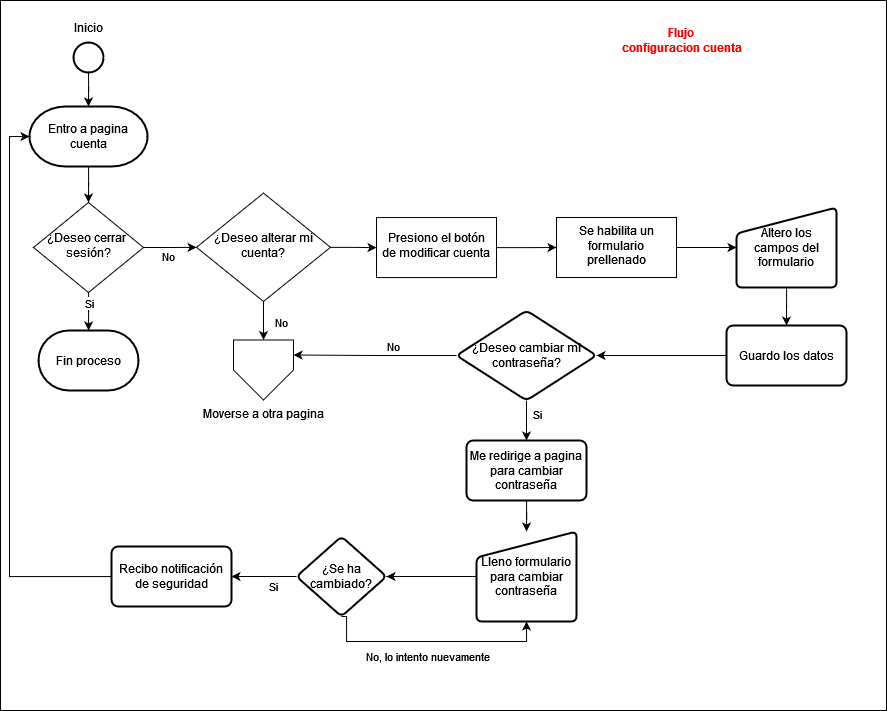

The diagram above was exported from draw.io. Its source (the exported page's mxGraphModel, read from the mxfile embedded in the PNG):
<mxGraphModel dx="1699" dy="927" grid="1" gridSize="10" guides="1" tooltips="1" connect="1" arrows="1" fold="1" page="1" pageScale="1" pageWidth="827" pageHeight="1169" math="0" shadow="0">
  <root>
    <mxCell id="0" />
    <mxCell id="1" parent="0" />
    <mxCell id="2" value="" style="group" vertex="1" connectable="0" parent="1">
      <mxGeometry x="1654" width="886" height="710" as="geometry" />
    </mxCell>
    <mxCell id="3" value="" style="rounded=0;whiteSpace=wrap;html=1;" vertex="1" parent="2">
      <mxGeometry width="886" height="710" as="geometry" />
    </mxCell>
    <mxCell id="4" style="edgeStyle=orthogonalEdgeStyle;rounded=0;orthogonalLoop=1;jettySize=auto;html=1;" edge="1" parent="2" source="8" target="16">
      <mxGeometry relative="1" as="geometry" />
    </mxCell>
    <mxCell id="5" value="Si" style="edgeLabel;html=1;align=center;verticalAlign=middle;resizable=0;points=[];" vertex="1" connectable="0" parent="4">
      <mxGeometry x="0.2979" relative="1" as="geometry">
        <mxPoint y="-12" as="offset" />
      </mxGeometry>
    </mxCell>
    <mxCell id="6" value="" style="edgeStyle=orthogonalEdgeStyle;rounded=0;orthogonalLoop=1;jettySize=auto;html=1;" edge="1" parent="2" source="8" target="20">
      <mxGeometry relative="1" as="geometry" />
    </mxCell>
    <mxCell id="7" value="No" style="edgeLabel;html=1;align=center;verticalAlign=middle;resizable=0;points=[];" vertex="1" connectable="0" parent="6">
      <mxGeometry x="-0.0969" y="-2" relative="1" as="geometry">
        <mxPoint y="6" as="offset" />
      </mxGeometry>
    </mxCell>
    <mxCell id="8" value="&lt;div&gt;¿Deseo cerrar&amp;nbsp;&lt;/div&gt;&lt;div&gt;sesión?&lt;/div&gt;" style="rhombus;whiteSpace=wrap;html=1;shadow=0;fontFamily=Helvetica;fontSize=12;align=center;strokeWidth=1;spacing=6;spacingTop=-4;" vertex="1" parent="2">
      <mxGeometry x="33" y="202" width="110" height="90" as="geometry" />
    </mxCell>
    <mxCell id="9" value="" style="group" connectable="0" vertex="1" parent="2">
      <mxGeometry x="63" y="12" width="50" height="60" as="geometry" />
    </mxCell>
    <mxCell id="10" value="" style="strokeWidth=2;html=1;shape=mxgraph.flowchart.start_2;whiteSpace=wrap;" vertex="1" parent="9">
      <mxGeometry x="10" y="30" width="30" height="30" as="geometry" />
    </mxCell>
    <mxCell id="11" value="Inicio" style="text;html=1;align=center;verticalAlign=middle;resizable=0;points=[];autosize=1;strokeColor=none;fillColor=none;" vertex="1" parent="9">
      <mxGeometry width="50" height="30" as="geometry" />
    </mxCell>
    <mxCell id="12" style="edgeStyle=orthogonalEdgeStyle;rounded=0;orthogonalLoop=1;jettySize=auto;html=1;entryX=0.5;entryY=0;entryDx=0;entryDy=0;entryPerimeter=0;" edge="1" parent="2" source="10" target="14">
      <mxGeometry relative="1" as="geometry">
        <mxPoint x="30" y="85" as="targetPoint" />
      </mxGeometry>
    </mxCell>
    <mxCell id="13" style="edgeStyle=orthogonalEdgeStyle;rounded=0;orthogonalLoop=1;jettySize=auto;html=1;entryX=0.5;entryY=0;entryDx=0;entryDy=0;" edge="1" parent="2" source="14" target="8">
      <mxGeometry relative="1" as="geometry" />
    </mxCell>
    <mxCell id="14" value="Entro a pagina cuenta" style="strokeWidth=2;html=1;shape=mxgraph.flowchart.terminator;whiteSpace=wrap;" vertex="1" parent="2">
      <mxGeometry x="29" y="106" width="118" height="60" as="geometry" />
    </mxCell>
    <mxCell id="15" value="&lt;font color=&quot;#ff0000&quot;&gt;&lt;b&gt;Flujo &lt;br&gt;configuracion cuenta&lt;/b&gt;&lt;/font&gt;" style="text;html=1;align=center;verticalAlign=middle;resizable=0;points=[];autosize=1;strokeColor=none;fillColor=none;" vertex="1" parent="2">
      <mxGeometry x="606" y="20" width="150" height="40" as="geometry" />
    </mxCell>
    <mxCell id="16" value="Fin proceso" style="strokeWidth=2;html=1;shape=mxgraph.flowchart.terminator;whiteSpace=wrap;" vertex="1" parent="2">
      <mxGeometry x="38" y="330" width="100" height="60" as="geometry" />
    </mxCell>
    <mxCell id="17" style="edgeStyle=orthogonalEdgeStyle;rounded=0;orthogonalLoop=1;jettySize=auto;html=1;entryX=0.5;entryY=0;entryDx=0;entryDy=0;" edge="1" parent="2" source="20" target="21">
      <mxGeometry relative="1" as="geometry" />
    </mxCell>
    <mxCell id="18" value="No" style="edgeLabel;html=1;align=center;verticalAlign=middle;resizable=0;points=[];" vertex="1" connectable="0" parent="17">
      <mxGeometry x="0.093" y="-1" relative="1" as="geometry">
        <mxPoint x="18" y="1" as="offset" />
      </mxGeometry>
    </mxCell>
    <mxCell id="19" value="" style="edgeStyle=orthogonalEdgeStyle;rounded=0;orthogonalLoop=1;jettySize=auto;html=1;" edge="1" parent="2" source="20" target="23">
      <mxGeometry relative="1" as="geometry" />
    </mxCell>
    <mxCell id="20" value="&lt;div&gt;¿Deseo alterar mi cuenta?&lt;/div&gt;" style="rhombus;whiteSpace=wrap;html=1;shadow=0;fontFamily=Helvetica;fontSize=12;align=center;strokeWidth=1;spacing=6;spacingTop=-4;" vertex="1" parent="2">
      <mxGeometry x="196" y="192.62" width="134" height="108.38" as="geometry" />
    </mxCell>
    <mxCell id="21" value="Moverse a otra pagina" style="verticalLabelPosition=bottom;verticalAlign=top;html=1;shape=offPageConnector;rounded=0;size=0.5;rotation=0;" vertex="1" parent="2">
      <mxGeometry x="233" y="339.5" width="60" height="60" as="geometry" />
    </mxCell>
    <mxCell id="22" value="" style="edgeStyle=orthogonalEdgeStyle;rounded=0;orthogonalLoop=1;jettySize=auto;html=1;" edge="1" parent="2" source="23" target="25">
      <mxGeometry relative="1" as="geometry" />
    </mxCell>
    <mxCell id="23" value="Presiono el botón de modificar cuenta" style="whiteSpace=wrap;html=1;shadow=0;strokeWidth=1;spacing=6;spacingTop=-4;" vertex="1" parent="2">
      <mxGeometry x="376" y="217.06" width="120" height="60" as="geometry" />
    </mxCell>
    <mxCell id="24" style="edgeStyle=orthogonalEdgeStyle;rounded=0;orthogonalLoop=1;jettySize=auto;html=1;" edge="1" parent="2" source="25" target="27">
      <mxGeometry relative="1" as="geometry" />
    </mxCell>
    <mxCell id="25" value="Se habilita un formulario prellenado" style="whiteSpace=wrap;html=1;shadow=0;strokeWidth=1;spacing=6;spacingTop=-4;" vertex="1" parent="2">
      <mxGeometry x="556" y="217" width="120" height="60" as="geometry" />
    </mxCell>
    <mxCell id="26" style="edgeStyle=orthogonalEdgeStyle;rounded=0;orthogonalLoop=1;jettySize=auto;html=1;entryX=0.5;entryY=0;entryDx=0;entryDy=0;" edge="1" parent="2" source="27" target="29">
      <mxGeometry relative="1" as="geometry" />
    </mxCell>
    <mxCell id="27" value="Altero los campos del formulario" style="html=1;strokeWidth=2;shape=manualInput;whiteSpace=wrap;rounded=1;size=26;arcSize=11;" vertex="1" parent="2">
      <mxGeometry x="736" y="207" width="100" height="80" as="geometry" />
    </mxCell>
    <mxCell id="28" value="" style="edgeStyle=orthogonalEdgeStyle;rounded=0;orthogonalLoop=1;jettySize=auto;html=1;" edge="1" parent="2" source="29" target="34">
      <mxGeometry relative="1" as="geometry" />
    </mxCell>
    <mxCell id="29" value="Guardo los datos" style="whiteSpace=wrap;html=1;strokeWidth=2;rounded=1;arcSize=11;" vertex="1" parent="2">
      <mxGeometry x="726" y="325" width="120" height="60" as="geometry" />
    </mxCell>
    <mxCell id="30" style="edgeStyle=orthogonalEdgeStyle;rounded=0;orthogonalLoop=1;jettySize=auto;html=1;entryX=1;entryY=0.25;entryDx=0;entryDy=0;" edge="1" parent="2" source="34" target="21">
      <mxGeometry relative="1" as="geometry" />
    </mxCell>
    <mxCell id="31" value="No" style="edgeLabel;html=1;align=center;verticalAlign=middle;resizable=0;points=[];" vertex="1" connectable="0" parent="30">
      <mxGeometry x="-0.211" y="4" relative="1" as="geometry">
        <mxPoint y="-14" as="offset" />
      </mxGeometry>
    </mxCell>
    <mxCell id="32" value="" style="edgeStyle=orthogonalEdgeStyle;rounded=0;orthogonalLoop=1;jettySize=auto;html=1;" edge="1" parent="2" source="34" target="36">
      <mxGeometry relative="1" as="geometry" />
    </mxCell>
    <mxCell id="33" value="Si" style="edgeLabel;html=1;align=center;verticalAlign=middle;resizable=0;points=[];" vertex="1" connectable="0" parent="32">
      <mxGeometry x="-0.3293" relative="1" as="geometry">
        <mxPoint x="10" as="offset" />
      </mxGeometry>
    </mxCell>
    <mxCell id="34" value="¿Deseo cambiar mi contraseña?" style="rhombus;whiteSpace=wrap;html=1;strokeWidth=2;rounded=1;arcSize=11;" vertex="1" parent="2">
      <mxGeometry x="456" y="310" width="140" height="90" as="geometry" />
    </mxCell>
    <mxCell id="35" style="edgeStyle=orthogonalEdgeStyle;rounded=0;orthogonalLoop=1;jettySize=auto;html=1;" edge="1" parent="2" source="36" target="38">
      <mxGeometry relative="1" as="geometry" />
    </mxCell>
    <mxCell id="36" value="Me redirige a pagina para cambiar contraseña" style="whiteSpace=wrap;html=1;strokeWidth=2;rounded=1;arcSize=11;" vertex="1" parent="2">
      <mxGeometry x="466" y="440" width="120" height="60" as="geometry" />
    </mxCell>
    <mxCell id="37" value="" style="edgeStyle=orthogonalEdgeStyle;rounded=0;orthogonalLoop=1;jettySize=auto;html=1;" edge="1" parent="2" source="38" target="43">
      <mxGeometry relative="1" as="geometry" />
    </mxCell>
    <mxCell id="38" value="Lleno formulario para cambiar contraseña" style="html=1;strokeWidth=2;shape=manualInput;whiteSpace=wrap;rounded=1;size=26;arcSize=11;" vertex="1" parent="2">
      <mxGeometry x="476" y="531" width="100" height="90" as="geometry" />
    </mxCell>
    <mxCell id="39" style="edgeStyle=orthogonalEdgeStyle;rounded=0;orthogonalLoop=1;jettySize=auto;html=1;entryX=0.5;entryY=1;entryDx=0;entryDy=0;exitX=0.5;exitY=1;exitDx=0;exitDy=0;" edge="1" parent="2" source="43" target="38">
      <mxGeometry relative="1" as="geometry">
        <Array as="points">
          <mxPoint x="346" y="616" />
          <mxPoint x="346" y="641" />
          <mxPoint x="526" y="641" />
        </Array>
      </mxGeometry>
    </mxCell>
    <mxCell id="40" value="No, lo intento nuevamente" style="edgeLabel;html=1;align=center;verticalAlign=middle;resizable=0;points=[];" vertex="1" connectable="0" parent="39">
      <mxGeometry x="-0.2609" y="1" relative="1" as="geometry">
        <mxPoint x="25" y="15" as="offset" />
      </mxGeometry>
    </mxCell>
    <mxCell id="41" value="" style="edgeStyle=orthogonalEdgeStyle;rounded=0;orthogonalLoop=1;jettySize=auto;html=1;" edge="1" parent="2" source="43" target="44">
      <mxGeometry relative="1" as="geometry" />
    </mxCell>
    <mxCell id="42" value="Si" style="edgeLabel;html=1;align=center;verticalAlign=middle;resizable=0;points=[];" vertex="1" connectable="0" parent="41">
      <mxGeometry x="-0.3626" y="-1" relative="1" as="geometry">
        <mxPoint x="-2" y="10" as="offset" />
      </mxGeometry>
    </mxCell>
    <mxCell id="43" value="¿Se ha cambiado?" style="rhombus;whiteSpace=wrap;html=1;strokeWidth=2;rounded=1;arcSize=11;" vertex="1" parent="2">
      <mxGeometry x="296" y="536" width="90" height="80" as="geometry" />
    </mxCell>
    <mxCell id="44" value="Recibo notificación de seguridad" style="whiteSpace=wrap;html=1;strokeWidth=2;rounded=1;arcSize=11;" vertex="1" parent="2">
      <mxGeometry x="111" y="546" width="120" height="60" as="geometry" />
    </mxCell>
    <mxCell id="45" style="edgeStyle=orthogonalEdgeStyle;rounded=0;orthogonalLoop=1;jettySize=auto;html=1;entryX=0;entryY=0.5;entryDx=0;entryDy=0;entryPerimeter=0;" edge="1" parent="2" source="44" target="14">
      <mxGeometry relative="1" as="geometry">
        <Array as="points">
          <mxPoint x="9" y="576" />
          <mxPoint x="9" y="136" />
        </Array>
      </mxGeometry>
    </mxCell>
  </root>
</mxGraphModel>